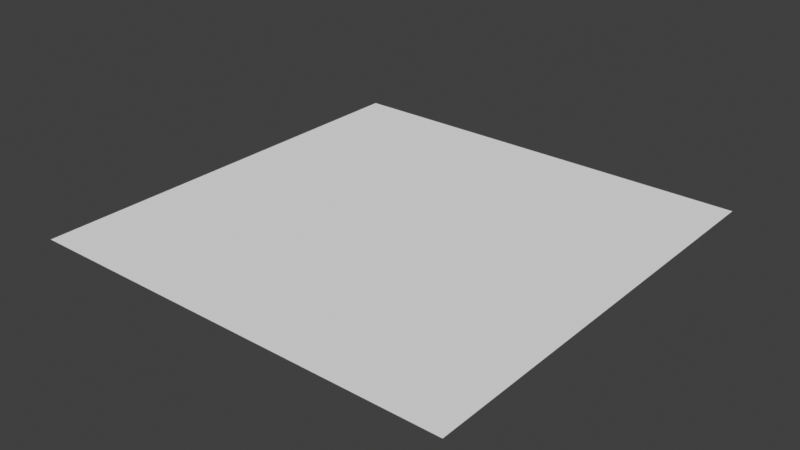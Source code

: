 # Source: floor_small2.blend  (saved by Blender 4.0.36; exported with 4.5.12 LTS)
import bpy
from mathutils import Matrix  # noqa: F401  (used for matrix-valued properties, if any)

bpy.ops.wm.read_factory_settings(use_empty=True)
scene = bpy.context.scene
scene.name = 'Scene'

# ---- collections
col_collection = bpy.data.collections.new('Collection'); scene.collection.children.link(col_collection)

# ---- materials (node trees are filled in below, after node groups)
mat_materials_stone_indoor_floor_small2 = bpy.data.materials.new('materials/stone_indoor/floor_small2')

# ---- material node trees

# ---- world
world_world = bpy.data.worlds.new('World'); scene.world = world_world
world_world.use_nodes = True; world_world.node_tree.nodes.clear()
_N = world_world.node_tree.nodes; _L = world_world.node_tree.links
n0 = _N.new('ShaderNodeOutputWorld'); n0.name = 'World Output'; n0.location = (300, 300)
n1 = _N.new('ShaderNodeBackground'); n1.name = 'Background'; n1.location = (10, 300)
n1.inputs[0].default_value = (0.05088, 0.05088, 0.05088, 1.0)
_L.new(n1.outputs[0], n0.inputs[0])
n0.is_active_output = True
world_world.color = (0.05088, 0.05088, 0.05088)
world_world.use_sun_shadow = False
world_world.sun_shadow_jitter_overblur = 0.0

# ---- meshes
me_floor_small2 = bpy.data.meshes.new('floor_small2')
me_floor_small2.from_pydata([(-1.0, -1.0, 0.0), (1.0, -1.0, 0.0), (-1.0, 1.0, 0.0), (1.0, 1.0, 0.0)], [], [(0, 1, 3, 2)])
_uv = me_floor_small2.uv_layers.new(name='UVMap')
_uv.uv.foreach_set('vector', [0.0, 0.0, 1.0, 0.0, 1.0, 1.0, 0.0, 1.0])
me_floor_small2.materials.append(mat_materials_stone_indoor_floor_small2)
me_floor_small2.update()

# ---- objects
ob_floor_small2 = bpy.data.objects.new('floor_small2', me_floor_small2)

# ---- transforms, parenting, visibility, modifiers, constraints
ob_floor_small2.location = (0.0, 0.0, 0.0)

# ---- collection membership
col_collection.objects.link(ob_floor_small2)

# ---- scene / render settings (as saved in the file)
scene.frame_start = 1; scene.frame_end = 250; scene.frame_set(1)
scene.render.engine = 'BLENDER_EEVEE_NEXT'
scene.cycles.sampling_pattern = 'TABULATED_SOBOL'
scene.view_settings.view_transform = 'Standard'
bpy.context.view_layer.update()

# ---- added for rendering (the .blend has no active camera and no usable light): camera, sun
cam_auto = bpy.data.cameras.new('AutoCamera')
cam_auto.lens = 50.0
cam_auto.sensor_width = 36.0
cam_auto.clip_end = 1000.0
ob_auto_camera = bpy.data.objects.new('AutoCamera', cam_auto)
scene.collection.objects.link(ob_auto_camera)
ob_auto_camera.location = (2.61693, -3.14032, 2.09354)
ob_auto_camera.rotation_euler = (1.09748, -7.21219e-08, 0.694738)
scene.camera = ob_auto_camera
light_auto_sun = bpy.data.lights.new('AutoSun', 'SUN')
light_auto_sun.energy = 3.0
light_auto_sun.angle = 0.0523599
ob_auto_sun = bpy.data.objects.new('AutoSun', light_auto_sun)
scene.collection.objects.link(ob_auto_sun)
ob_auto_sun.rotation_euler = (0.872665, 0.174533, 0.523599)
bpy.context.view_layer.update()
